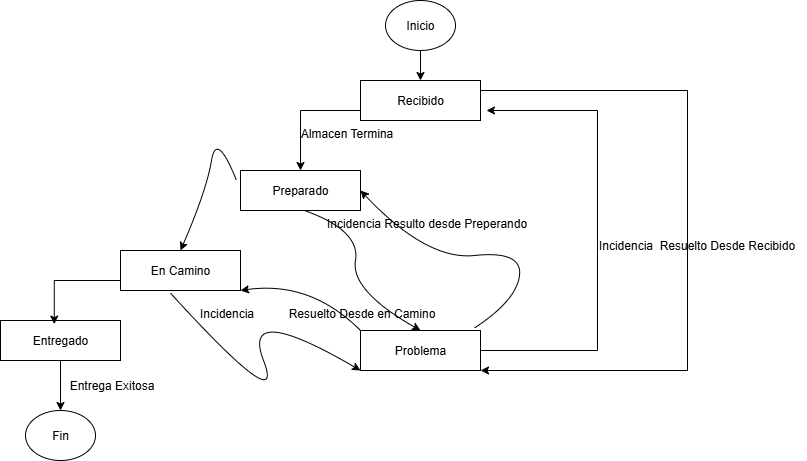

The diagram above was exported from draw.io. Its source (the exported page's mxGraphModel, read from the mxfile embedded in the PNG):
<mxGraphModel dx="1759" dy="595" grid="1" gridSize="10" guides="1" tooltips="1" connect="1" arrows="1" fold="1" page="1" pageScale="1" pageWidth="827" pageHeight="1169" math="0" shadow="0">
  <root>
    <mxCell id="0" />
    <mxCell id="1" parent="0" />
    <mxCell id="-6pBWm9olWjGlb7J4NtZ-2" style="edgeStyle=orthogonalEdgeStyle;rounded=0;orthogonalLoop=1;jettySize=auto;html=1;exitX=0.5;exitY=1;exitDx=0;exitDy=0;" parent="1" source="NM9o9qbcvTiLC0TWTZuR-1" target="qWQpSjtMSPUgRTiy4drc-1" edge="1">
      <mxGeometry relative="1" as="geometry" />
    </mxCell>
    <mxCell id="NM9o9qbcvTiLC0TWTZuR-1" value="Inicio" style="ellipse;whiteSpace=wrap;html=1;" parent="1" vertex="1">
      <mxGeometry x="379" y="70" width="70" height="50" as="geometry" />
    </mxCell>
    <mxCell id="QF0IvJJgte7oMKprL1w6-2" style="edgeStyle=orthogonalEdgeStyle;rounded=0;orthogonalLoop=1;jettySize=auto;html=1;exitX=1;exitY=0.25;exitDx=0;exitDy=0;entryX=1;entryY=1;entryDx=0;entryDy=0;" parent="1" source="qWQpSjtMSPUgRTiy4drc-1" target="qWQpSjtMSPUgRTiy4drc-8" edge="1">
      <mxGeometry relative="1" as="geometry">
        <mxPoint x="680" y="470" as="targetPoint" />
        <Array as="points">
          <mxPoint x="681" y="160" />
          <mxPoint x="681" y="440" />
        </Array>
      </mxGeometry>
    </mxCell>
    <mxCell id="QF0IvJJgte7oMKprL1w6-3" style="edgeStyle=orthogonalEdgeStyle;rounded=0;orthogonalLoop=1;jettySize=auto;html=1;exitX=0;exitY=0.75;exitDx=0;exitDy=0;entryX=0.5;entryY=0;entryDx=0;entryDy=0;" parent="1" source="qWQpSjtMSPUgRTiy4drc-1" target="qWQpSjtMSPUgRTiy4drc-2" edge="1">
      <mxGeometry relative="1" as="geometry" />
    </mxCell>
    <mxCell id="qWQpSjtMSPUgRTiy4drc-1" value="Recibido" style="rounded=0;whiteSpace=wrap;html=1;" parent="1" vertex="1">
      <mxGeometry x="354" y="150" width="120" height="40" as="geometry" />
    </mxCell>
    <mxCell id="qWQpSjtMSPUgRTiy4drc-2" value="Preparado" style="rounded=0;whiteSpace=wrap;html=1;" parent="1" vertex="1">
      <mxGeometry x="234" y="240" width="120" height="40" as="geometry" />
    </mxCell>
    <mxCell id="qWQpSjtMSPUgRTiy4drc-3" value="En Camino" style="rounded=0;whiteSpace=wrap;html=1;" parent="1" vertex="1">
      <mxGeometry x="114" y="320" width="120" height="40" as="geometry" />
    </mxCell>
    <mxCell id="qWQpSjtMSPUgRTiy4drc-6" value="" style="edgeStyle=orthogonalEdgeStyle;rounded=0;orthogonalLoop=1;jettySize=auto;html=1;" parent="1" source="qWQpSjtMSPUgRTiy4drc-4" target="qWQpSjtMSPUgRTiy4drc-5" edge="1">
      <mxGeometry relative="1" as="geometry" />
    </mxCell>
    <mxCell id="qWQpSjtMSPUgRTiy4drc-4" value="Entregado" style="rounded=0;whiteSpace=wrap;html=1;" parent="1" vertex="1">
      <mxGeometry x="-6" y="390" width="120" height="40" as="geometry" />
    </mxCell>
    <mxCell id="qWQpSjtMSPUgRTiy4drc-5" value="Fin" style="ellipse;whiteSpace=wrap;html=1;" parent="1" vertex="1">
      <mxGeometry x="19" y="480" width="70" height="50" as="geometry" />
    </mxCell>
    <mxCell id="qWQpSjtMSPUgRTiy4drc-7" value="Entrega Exitosa" style="text;html=1;align=center;verticalAlign=middle;resizable=0;points=[];autosize=1;strokeColor=none;fillColor=none;" parent="1" vertex="1">
      <mxGeometry x="50" y="440" width="110" height="30" as="geometry" />
    </mxCell>
    <mxCell id="QF0IvJJgte7oMKprL1w6-1" style="edgeStyle=orthogonalEdgeStyle;rounded=0;orthogonalLoop=1;jettySize=auto;html=1;exitX=1;exitY=0.5;exitDx=0;exitDy=0;" parent="1" source="qWQpSjtMSPUgRTiy4drc-8" edge="1">
      <mxGeometry relative="1" as="geometry">
        <mxPoint x="480" y="180" as="targetPoint" />
        <Array as="points">
          <mxPoint x="591" y="420" />
        </Array>
      </mxGeometry>
    </mxCell>
    <mxCell id="qWQpSjtMSPUgRTiy4drc-8" value="Problema" style="rounded=0;whiteSpace=wrap;html=1;" parent="1" vertex="1">
      <mxGeometry x="354" y="400" width="120" height="40" as="geometry" />
    </mxCell>
    <mxCell id="qWQpSjtMSPUgRTiy4drc-10" value="" style="curved=1;endArrow=classic;html=1;rounded=0;exitX=0.415;exitY=1.06;exitDx=0;exitDy=0;exitPerimeter=0;entryX=0;entryY=1;entryDx=0;entryDy=0;" parent="1" source="qWQpSjtMSPUgRTiy4drc-3" target="qWQpSjtMSPUgRTiy4drc-8" edge="1">
      <mxGeometry width="50" height="50" relative="1" as="geometry">
        <mxPoint x="234" y="420" as="sourcePoint" />
        <mxPoint x="284" y="370" as="targetPoint" />
        <Array as="points">
          <mxPoint x="280" y="490" />
          <mxPoint x="234" y="370" />
        </Array>
      </mxGeometry>
    </mxCell>
    <mxCell id="qWQpSjtMSPUgRTiy4drc-11" value="Incidencia" style="text;html=1;align=center;verticalAlign=middle;resizable=0;points=[];autosize=1;strokeColor=none;fillColor=none;" parent="1" vertex="1">
      <mxGeometry x="180" y="368" width="80" height="30" as="geometry" />
    </mxCell>
    <mxCell id="qWQpSjtMSPUgRTiy4drc-12" value="" style="curved=1;endArrow=classic;html=1;rounded=0;entryX=1;entryY=1;entryDx=0;entryDy=0;" parent="1" target="qWQpSjtMSPUgRTiy4drc-3" edge="1">
      <mxGeometry width="50" height="50" relative="1" as="geometry">
        <mxPoint x="354" y="400" as="sourcePoint" />
        <mxPoint x="354" y="350" as="targetPoint" />
        <Array as="points">
          <mxPoint x="354" y="400" />
          <mxPoint x="304" y="350" />
        </Array>
      </mxGeometry>
    </mxCell>
    <mxCell id="qWQpSjtMSPUgRTiy4drc-13" value="Resuelto Desde en Camino" style="text;html=1;align=center;verticalAlign=middle;resizable=0;points=[];autosize=1;strokeColor=none;fillColor=none;" parent="1" vertex="1">
      <mxGeometry x="270" y="368" width="170" height="30" as="geometry" />
    </mxCell>
    <mxCell id="qWQpSjtMSPUgRTiy4drc-15" value="" style="curved=1;endArrow=classic;html=1;rounded=0;entryX=0.5;entryY=0;entryDx=0;entryDy=0;" parent="1" target="qWQpSjtMSPUgRTiy4drc-3" edge="1">
      <mxGeometry width="50" height="50" relative="1" as="geometry">
        <mxPoint x="230" y="250" as="sourcePoint" />
        <mxPoint x="210" y="150" as="targetPoint" />
        <Array as="points">
          <mxPoint x="210" y="200" />
          <mxPoint x="200" y="260" />
        </Array>
      </mxGeometry>
    </mxCell>
    <mxCell id="qWQpSjtMSPUgRTiy4drc-23" value="Incidencia Resulto desde Preperando" style="text;html=1;align=center;verticalAlign=middle;resizable=0;points=[];autosize=1;strokeColor=none;fillColor=none;" parent="1" vertex="1">
      <mxGeometry x="310" y="278" width="220" height="30" as="geometry" />
    </mxCell>
    <mxCell id="qWQpSjtMSPUgRTiy4drc-29" value="" style="curved=1;endArrow=classic;html=1;rounded=0;entryX=0.5;entryY=0;entryDx=0;entryDy=0;" parent="1" target="qWQpSjtMSPUgRTiy4drc-8" edge="1">
      <mxGeometry width="50" height="50" relative="1" as="geometry">
        <mxPoint x="298" y="280" as="sourcePoint" />
        <mxPoint x="318" y="420" as="targetPoint" />
        <Array as="points">
          <mxPoint x="354" y="300" />
          <mxPoint x="344" y="360" />
        </Array>
      </mxGeometry>
    </mxCell>
    <mxCell id="qWQpSjtMSPUgRTiy4drc-30" value="" style="curved=1;endArrow=classic;html=1;rounded=0;entryX=1;entryY=0.5;entryDx=0;entryDy=0;exitX=0.948;exitY=-0.06;exitDx=0;exitDy=0;exitPerimeter=0;" parent="1" source="qWQpSjtMSPUgRTiy4drc-8" target="qWQpSjtMSPUgRTiy4drc-2" edge="1">
      <mxGeometry width="50" height="50" relative="1" as="geometry">
        <mxPoint x="600" y="330" as="sourcePoint" />
        <mxPoint x="490" y="380" as="targetPoint" />
        <Array as="points">
          <mxPoint x="510" y="370" />
          <mxPoint x="516" y="320" />
          <mxPoint x="420" y="330" />
        </Array>
      </mxGeometry>
    </mxCell>
    <mxCell id="QF0IvJJgte7oMKprL1w6-4" value="Almacen Termina" style="text;html=1;align=center;verticalAlign=middle;resizable=0;points=[];autosize=1;strokeColor=none;fillColor=none;" parent="1" vertex="1">
      <mxGeometry x="280" y="188" width="120" height="30" as="geometry" />
    </mxCell>
    <mxCell id="QF0IvJJgte7oMKprL1w6-5" value="Incidencia&amp;nbsp; Resuelto Desde Recibido" style="text;html=1;align=center;verticalAlign=middle;resizable=0;points=[];autosize=1;strokeColor=none;fillColor=none;" parent="1" vertex="1">
      <mxGeometry x="580" y="300" width="220" height="30" as="geometry" />
    </mxCell>
    <mxCell id="QF0IvJJgte7oMKprL1w6-6" style="edgeStyle=orthogonalEdgeStyle;rounded=0;orthogonalLoop=1;jettySize=auto;html=1;exitX=0;exitY=0.75;exitDx=0;exitDy=0;entryX=0.448;entryY=0.09;entryDx=0;entryDy=0;entryPerimeter=0;" parent="1" source="qWQpSjtMSPUgRTiy4drc-3" target="qWQpSjtMSPUgRTiy4drc-4" edge="1">
      <mxGeometry relative="1" as="geometry" />
    </mxCell>
  </root>
</mxGraphModel>